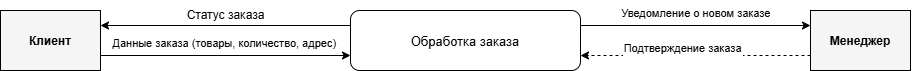

The diagram above was exported from draw.io. Its source (the exported page's mxGraphModel, read from the mxfile embedded in the PNG):
<mxGraphModel dx="609" dy="498" grid="1" gridSize="10" guides="1" tooltips="1" connect="1" arrows="1" fold="1" page="1" pageScale="1" pageWidth="3300" pageHeight="4681" math="0" shadow="0">
  <root>
    <mxCell id="0" />
    <mxCell id="1" parent="0" />
    <mxCell id="client" parent="1" style="shape=rectangle;fillColor=#f5f5f5;strokeColor=#000000;fontStyle=1" value="Клиент" vertex="1">
      <mxGeometry height="60" width="100" x="230" y="240" as="geometry" />
    </mxCell>
    <mxCell id="system" parent="1" style="rounded=1;fillColor=#ffffff;strokeColor=#000000;fontSize=13" value="Обработка заказа" vertex="1">
      <mxGeometry height="60" width="230" x="580" y="240" as="geometry" />
    </mxCell>
    <mxCell id="manager" parent="1" style="shape=rectangle;fillColor=#f5f5f5;strokeColor=#000000;fontStyle=1" value="Менеджер" vertex="1">
      <mxGeometry height="60" width="100" x="1040" y="240" as="geometry" />
    </mxCell>
    <mxCell id="edge1" edge="1" parent="1" source="client" style="endArrow=classic;html=1;exitX=1;exitY=0.75;exitDx=0;exitDy=0;entryX=0;entryY=0.75;entryDx=0;entryDy=0;">
      <mxGeometry relative="1" as="geometry">
        <mxPoint x="350" y="285" as="sourcePoint" />
        <mxPoint x="580" y="285" as="targetPoint" />
      </mxGeometry>
    </mxCell>
    <mxCell id="edge1_label" connectable="0" parent="edge1" style="edgeLabel" value="Данные заказа (товары, количество, адрес)" vertex="1">
      <mxGeometry relative="1" x="-0.1" y="1" as="geometry">
        <mxPoint x="-102" y="-24" as="offset" />
      </mxGeometry>
    </mxCell>
    <mxCell id="edge3" edge="1" parent="1" style="endArrow=classic;html=1;entryX=0;entryY=0.25;entryDx=0;entryDy=0;">
      <mxGeometry relative="1" as="geometry">
        <mxPoint x="810" y="255" as="sourcePoint" />
        <mxPoint x="1040" y="255" as="targetPoint" />
      </mxGeometry>
    </mxCell>
    <mxCell id="edge3_label" connectable="0" parent="edge3" style="edgeLabel" value="Уведомление о новом заказе" vertex="1">
      <mxGeometry relative="1" x="-0.1" y="1" as="geometry">
        <mxPoint x="-64" y="-24" as="offset" />
      </mxGeometry>
    </mxCell>
    <mxCell id="edge4" edge="1" parent="1" style="endArrow=classic;html=1;dashed=1;exitX=0;exitY=0.75;exitDx=0;exitDy=0;">
      <mxGeometry relative="1" as="geometry">
        <mxPoint x="1040" y="285" as="sourcePoint" />
        <mxPoint x="810" y="285" as="targetPoint" />
      </mxGeometry>
    </mxCell>
    <mxCell id="edge4_label" connectable="0" parent="edge4" style="edgeLabel" value="Подтверждение заказа" vertex="1">
      <mxGeometry relative="1" x="-0.1" y="1" as="geometry">
        <mxPoint x="-85" y="-21" as="offset" />
      </mxGeometry>
    </mxCell>
    <mxCell id="edge5" edge="1" parent="1" style="endArrow=classic;html=1;exitX=0;exitY=0.25;exitDx=0;exitDy=0;entryX=1;entryY=0.25;entryDx=0;entryDy=0;" target="client">
      <mxGeometry relative="1" as="geometry">
        <mxPoint x="580" y="255" as="sourcePoint" />
        <mxPoint x="350" y="255" as="targetPoint" />
      </mxGeometry>
    </mxCell>
    <mxCell id="edge5_label" parent="1" style="text;html=1;align=center;verticalAlign=middle;resizable=0;points=[];autosize=1;strokeColor=none;fillColor=none;" value="Статус заказа" vertex="1">
      <mxGeometry height="30" width="110" x="400" y="230" as="geometry" />
    </mxCell>
  </root>
</mxGraphModel>